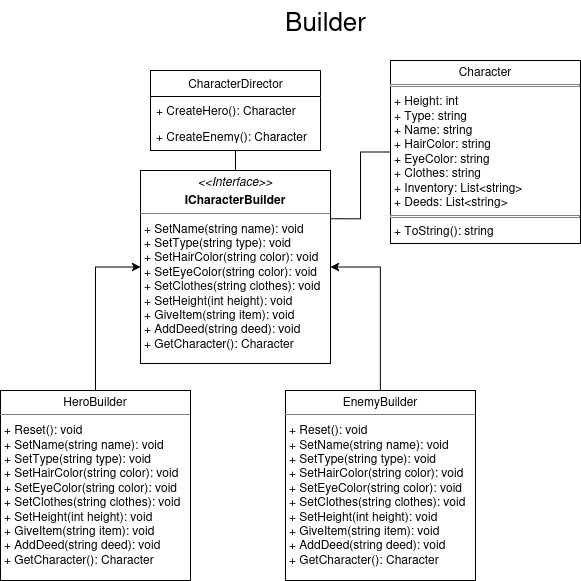

The diagram above was exported from draw.io. Its source (the exported page's mxGraphModel, read from the mxfile embedded in the PNG):
<mxGraphModel dx="1434" dy="793" grid="1" gridSize="10" guides="1" tooltips="1" connect="1" arrows="1" fold="1" page="1" pageScale="1" pageWidth="850" pageHeight="1100" background="none" math="0" shadow="0">
  <root>
    <mxCell id="0" />
    <mxCell id="1" parent="0" />
    <mxCell id="bWPdQKVXENhoADHDAK9h-5" style="edgeStyle=orthogonalEdgeStyle;rounded=0;orthogonalLoop=1;jettySize=auto;html=1;entryX=0.5;entryY=0;entryDx=0;entryDy=0;endArrow=none;startFill=0;" edge="1" parent="1" source="17acba5748e5396b-30" target="5d2195bd80daf111-15">
      <mxGeometry relative="1" as="geometry" />
    </mxCell>
    <mxCell id="17acba5748e5396b-30" value="&lt;font face=&quot;Helvetica&quot; style=&quot;font-size: 12px;&quot;&gt;CharacterDirector&lt;/font&gt;" style="swimlane;html=1;fontStyle=0;childLayout=stackLayout;horizontal=1;startSize=26;fillColor=none;horizontalStack=0;resizeParent=1;resizeLast=0;collapsible=1;marginBottom=0;swimlaneFillColor=#ffffff;rounded=0;shadow=0;comic=0;labelBackgroundColor=none;strokeWidth=1;fontFamily=Verdana;fontSize=10;align=center;" parent="1" vertex="1">
      <mxGeometry x="250" y="70" width="170" height="80" as="geometry" />
    </mxCell>
    <mxCell id="17acba5748e5396b-31" value="+ CreateHero(): Character" style="text;html=1;strokeColor=none;fillColor=none;align=left;verticalAlign=top;spacingLeft=4;spacingRight=4;whiteSpace=wrap;overflow=hidden;rotatable=0;points=[[0,0.5],[1,0.5]];portConstraint=eastwest;" parent="17acba5748e5396b-30" vertex="1">
      <mxGeometry y="26" width="170" height="26" as="geometry" />
    </mxCell>
    <mxCell id="17acba5748e5396b-32" value="+ CreateEnemy(): Character" style="text;html=1;strokeColor=none;fillColor=none;align=left;verticalAlign=top;spacingLeft=4;spacingRight=4;whiteSpace=wrap;overflow=hidden;rotatable=0;points=[[0,0.5],[1,0.5]];portConstraint=eastwest;" parent="17acba5748e5396b-30" vertex="1">
      <mxGeometry y="52" width="170" height="26" as="geometry" />
    </mxCell>
    <mxCell id="bWPdQKVXENhoADHDAK9h-17" style="edgeStyle=orthogonalEdgeStyle;rounded=0;orthogonalLoop=1;jettySize=auto;html=1;exitX=1;exitY=0.25;exitDx=0;exitDy=0;entryX=0;entryY=0.5;entryDx=0;entryDy=0;endArrow=none;startFill=0;" edge="1" parent="1" source="5d2195bd80daf111-15" target="bWPdQKVXENhoADHDAK9h-14">
      <mxGeometry relative="1" as="geometry" />
    </mxCell>
    <mxCell id="5d2195bd80daf111-15" value="&lt;p style=&quot;margin:0px;margin-top:4px;text-align:center;&quot;&gt;&lt;i&gt;&amp;lt;&amp;lt;Interface&amp;gt;&amp;gt;&lt;/i&gt;&lt;/p&gt;&lt;p style=&quot;margin:0px;margin-top:4px;text-align:center;&quot;&gt;&lt;b&gt;ICharacterBuilder&lt;/b&gt;&lt;/p&gt;&lt;hr size=&quot;1&quot;&gt;&lt;p style=&quot;margin:0px;margin-left:4px;&quot;&gt;+ SetName(string name): void&lt;br&gt;+ SetType(string type): void&lt;/p&gt;&lt;p style=&quot;margin:0px;margin-left:4px;&quot;&gt;+ SetHairColor(string color): void&lt;/p&gt;&lt;p style=&quot;margin:0px;margin-left:4px;&quot;&gt;+ SetEyeColor(string color): void&lt;/p&gt;&lt;p style=&quot;margin:0px;margin-left:4px;&quot;&gt;+ SetClothes(string clothes): void&lt;/p&gt;&lt;p style=&quot;margin:0px;margin-left:4px;&quot;&gt;+ SetHeight(int height): void&lt;/p&gt;&lt;p style=&quot;margin:0px;margin-left:4px;&quot;&gt;+ GiveItem(string item): void&lt;/p&gt;&lt;p style=&quot;margin:0px;margin-left:4px;&quot;&gt;+ AddDeed(string deed): void&lt;/p&gt;&lt;p style=&quot;margin:0px;margin-left:4px;&quot;&gt;+ GetCharacter(): Character&lt;/p&gt;" style="verticalAlign=top;align=left;overflow=fill;fontSize=12;fontFamily=Helvetica;html=1;rounded=0;shadow=0;comic=0;labelBackgroundColor=none;strokeWidth=1" parent="1" vertex="1">
      <mxGeometry x="240" y="170" width="190" height="193" as="geometry" />
    </mxCell>
    <mxCell id="bWPdQKVXENhoADHDAK9h-4" style="edgeStyle=orthogonalEdgeStyle;rounded=0;orthogonalLoop=1;jettySize=auto;html=1;entryX=0;entryY=0.5;entryDx=0;entryDy=0;" edge="1" parent="1" source="bWPdQKVXENhoADHDAK9h-1" target="5d2195bd80daf111-15">
      <mxGeometry relative="1" as="geometry">
        <Array as="points">
          <mxPoint x="195" y="267" />
        </Array>
      </mxGeometry>
    </mxCell>
    <mxCell id="bWPdQKVXENhoADHDAK9h-1" value="&lt;p style=&quot;margin:0px;margin-top:4px;text-align:center;&quot;&gt;HeroBuilder&lt;/p&gt;&lt;hr size=&quot;1&quot;&gt;&lt;p style=&quot;margin:0px;margin-left:4px;&quot;&gt;+ Reset(): void&lt;/p&gt;&lt;p style=&quot;margin:0px;margin-left:4px;&quot;&gt;+ SetName(string name): void&lt;br&gt;+ SetType(string type): void&lt;/p&gt;&lt;p style=&quot;margin:0px;margin-left:4px;&quot;&gt;+ SetHairColor(string color): void&lt;/p&gt;&lt;p style=&quot;margin:0px;margin-left:4px;&quot;&gt;+ SetEyeColor(string color): void&lt;/p&gt;&lt;p style=&quot;margin:0px;margin-left:4px;&quot;&gt;+ SetClothes(string clothes): void&lt;/p&gt;&lt;p style=&quot;margin:0px;margin-left:4px;&quot;&gt;+ SetHeight(int height): void&lt;/p&gt;&lt;p style=&quot;margin:0px;margin-left:4px;&quot;&gt;+ GiveItem(string item): void&lt;/p&gt;&lt;p style=&quot;margin:0px;margin-left:4px;&quot;&gt;+ AddDeed(string deed): void&lt;/p&gt;&lt;p style=&quot;margin:0px;margin-left:4px;&quot;&gt;+ GetCharacter(): Character&lt;/p&gt;" style="verticalAlign=top;align=left;overflow=fill;fontSize=12;fontFamily=Helvetica;html=1;rounded=0;shadow=0;comic=0;labelBackgroundColor=none;strokeWidth=1" vertex="1" parent="1">
      <mxGeometry x="100" y="390" width="190" height="190" as="geometry" />
    </mxCell>
    <mxCell id="bWPdQKVXENhoADHDAK9h-3" style="edgeStyle=orthogonalEdgeStyle;rounded=0;orthogonalLoop=1;jettySize=auto;html=1;entryX=1;entryY=0.5;entryDx=0;entryDy=0;" edge="1" parent="1" source="bWPdQKVXENhoADHDAK9h-2" target="5d2195bd80daf111-15">
      <mxGeometry relative="1" as="geometry" />
    </mxCell>
    <mxCell id="bWPdQKVXENhoADHDAK9h-2" value="&lt;p style=&quot;margin:0px;margin-top:4px;text-align:center;&quot;&gt;EnemyBuilder&lt;/p&gt;&lt;hr size=&quot;1&quot;&gt;&lt;p style=&quot;margin:0px;margin-left:4px;&quot;&gt;+ Reset(): void&lt;/p&gt;&lt;p style=&quot;margin:0px;margin-left:4px;&quot;&gt;+ SetName(string name): void&lt;br&gt;+ SetType(string type): void&lt;/p&gt;&lt;p style=&quot;margin:0px;margin-left:4px;&quot;&gt;+ SetHairColor(string color): void&lt;/p&gt;&lt;p style=&quot;margin:0px;margin-left:4px;&quot;&gt;+ SetEyeColor(string color): void&lt;/p&gt;&lt;p style=&quot;margin:0px;margin-left:4px;&quot;&gt;+ SetClothes(string clothes): void&lt;/p&gt;&lt;p style=&quot;margin:0px;margin-left:4px;&quot;&gt;+ SetHeight(int height): void&lt;/p&gt;&lt;p style=&quot;margin:0px;margin-left:4px;&quot;&gt;+ GiveItem(string item): void&lt;/p&gt;&lt;p style=&quot;margin:0px;margin-left:4px;&quot;&gt;+ AddDeed(string deed): void&lt;/p&gt;&lt;p style=&quot;margin:0px;margin-left:4px;&quot;&gt;+ GetCharacter(): Character&lt;/p&gt;" style="verticalAlign=top;align=left;overflow=fill;fontSize=12;fontFamily=Helvetica;html=1;rounded=0;shadow=0;comic=0;labelBackgroundColor=none;strokeWidth=1" vertex="1" parent="1">
      <mxGeometry x="385" y="390" width="190" height="190" as="geometry" />
    </mxCell>
    <mxCell id="bWPdQKVXENhoADHDAK9h-14" value="&lt;p style=&quot;margin:0px;margin-top:4px;text-align:center;&quot;&gt;Character&lt;/p&gt;&lt;hr size=&quot;1&quot; style=&quot;border-style:solid;&quot;&gt;&lt;p style=&quot;margin:0px;margin-left:4px;&quot;&gt;+ Height: int&lt;br&gt;+ Type: string&lt;/p&gt;&lt;p style=&quot;margin:0px;margin-left:4px;&quot;&gt;+ Name: string&lt;/p&gt;&lt;p style=&quot;margin:0px;margin-left:4px;&quot;&gt;+ HairColor: string&lt;/p&gt;&lt;p style=&quot;margin:0px;margin-left:4px;&quot;&gt;+ EyeColor: string&lt;/p&gt;&lt;p style=&quot;margin:0px;margin-left:4px;&quot;&gt;+ Clothes: string&lt;/p&gt;&lt;p style=&quot;margin:0px;margin-left:4px;&quot;&gt;+ Inventory: List&amp;lt;string&amp;gt;&lt;/p&gt;&lt;p style=&quot;margin:0px;margin-left:4px;&quot;&gt;+ Deeds: List&amp;lt;string&amp;gt;&lt;/p&gt;&lt;hr size=&quot;1&quot; style=&quot;border-style:solid;&quot;&gt;&lt;p style=&quot;margin:0px;margin-left:4px;&quot;&gt;+ ToString(): string&lt;/p&gt;" style="verticalAlign=top;align=left;overflow=fill;html=1;whiteSpace=wrap;" vertex="1" parent="1">
      <mxGeometry x="490" y="60" width="190" height="183" as="geometry" />
    </mxCell>
    <mxCell id="bWPdQKVXENhoADHDAK9h-19" value="&lt;font style=&quot;font-size: 26px;&quot;&gt;Builder&lt;/font&gt;" style="text;html=1;align=center;verticalAlign=middle;resizable=0;points=[];autosize=1;strokeColor=none;fillColor=none;" vertex="1" parent="1">
      <mxGeometry x="375" width="100" height="40" as="geometry" />
    </mxCell>
  </root>
</mxGraphModel>